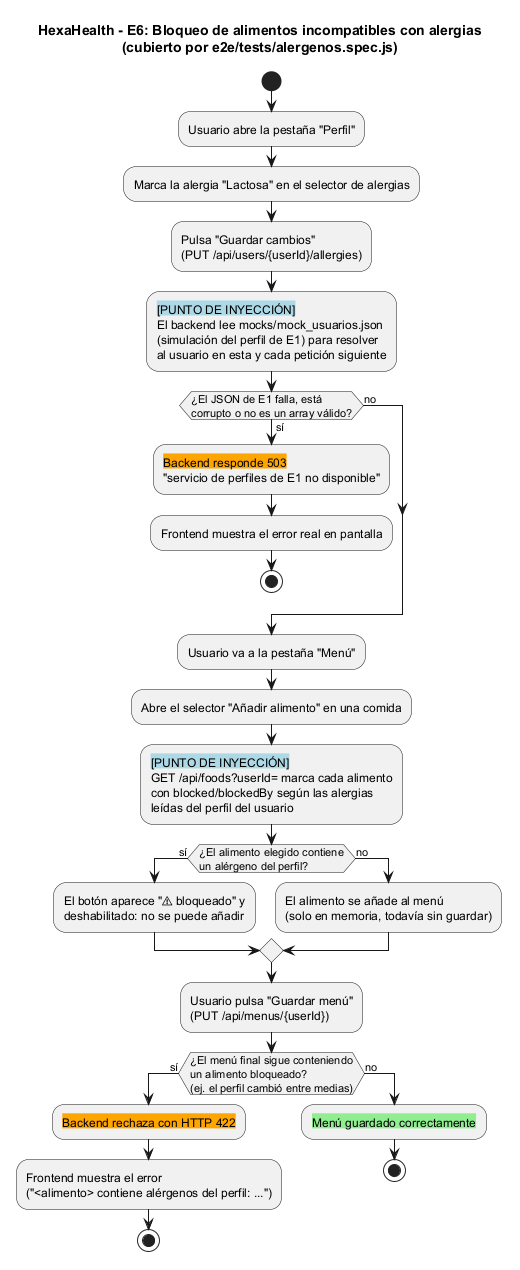

The diagram above was rendered by PlantUML. Its source (embedded in the PNG):
@startuml 02-proceso-funcional-bloqueo-alergenos
title HexaHealth - E6: Bloqueo de alimentos incompatibles con alergias\n(cubierto por e2e/tests/alergenos.spec.js)

start
:Usuario abre la pestaña "Perfil";
:Marca la alergia "Lactosa" en el selector de alergias;
:Pulsa "Guardar cambios"
(PUT /api/users/{userId}/allergies);
:<back:LightBlue>[PUNTO DE INYECCIÓN]
El backend lee mocks/mock_usuarios.json
(simulación del perfil de E1) para resolver
al usuario en esta y cada petición siguiente;
if (¿El JSON de E1 falla, está\ncorrupto o no es un array válido?) then (sí)
  :<back:Orange>Backend responde 503
  "servicio de perfiles de E1 no disponible";
  :Frontend muestra el error real en pantalla;
  stop
else (no)
endif
:Usuario va a la pestaña "Menú";
:Abre el selector "Añadir alimento" en una comida;
:<back:LightBlue>[PUNTO DE INYECCIÓN]
GET /api/foods?userId= marca cada alimento
con blocked/blockedBy según las alergias
leídas del perfil del usuario;
if (¿El alimento elegido contiene\nun alérgeno del perfil?) then (sí)
  :El botón aparece "⚠ bloqueado" y
  deshabilitado: no se puede añadir;
else (no)
  :El alimento se añade al menú
  (solo en memoria, todavía sin guardar);
endif
:Usuario pulsa "Guardar menú"
(PUT /api/menus/{userId});
if (¿El menú final sigue conteniendo\nun alimento bloqueado?\n(ej. el perfil cambió entre medias)) then (sí)
  :<back:Orange>Backend rechaza con HTTP 422;
  :Frontend muestra el error
  ("<alimento> contiene alérgenos del perfil: ...");
  stop
else (no)
  :<back:LightGreen>Menú guardado correctamente;
  stop
endif
@enduml